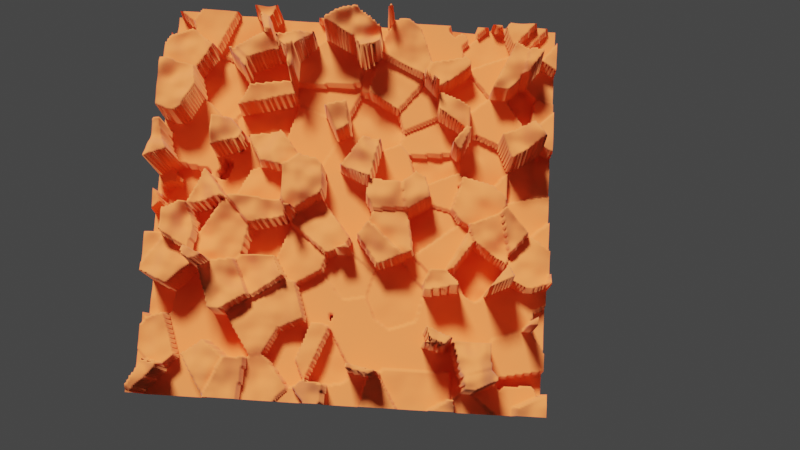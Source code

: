 # Source: GeometryNodesPractice2_October13th2023.blend  (saved by Blender 3.6.13; exported with 4.5.12 LTS)
import bpy
from mathutils import Matrix  # noqa: F401  (used for matrix-valued properties, if any)

bpy.ops.wm.read_factory_settings(use_empty=True)
scene = bpy.context.scene
scene.name = 'Scene'

# ---- collections
col_collection = bpy.data.collections.new('Collection'); scene.collection.children.link(col_collection)

# ---- materials (node trees are filled in below, after node groups)
mat_material = bpy.data.materials.new('Material')

# ---- node groups
ng_geometry_nodes = bpy.data.node_groups.new('Geometry Nodes', 'GeometryNodeTree')
_s = ng_geometry_nodes.interface.new_socket(name='Geometry', in_out='OUTPUT', socket_type='NodeSocketGeometry')
_s = ng_geometry_nodes.interface.new_socket(name='Geometry', in_out='INPUT', socket_type='NodeSocketGeometry')
ng_geometry_nodes.is_modifier = True
_N = ng_geometry_nodes.nodes; _L = ng_geometry_nodes.links
n0 = _N.new('NodeFrame'); n0.name = 'Frame'; n0.location = (320, -3)
n0.label = 'Set Minimum Values for Z'
n0.width = 1083
n1 = _N.new('NodeFrame'); n1.name = 'Frame.001'; n1.location = (-997, 12)
n1.label = 'Generate Landscape'
n1.width = 987
n2 = _N.new('GeometryNodeSetShadeSmooth'); n2.name = 'Set Shade Smooth'; n2.location = (71, -63)
n3 = _N.new('NodeGroupOutput'); n3.name = 'Group Output'; n3.location = (1673, -26)
n4 = _N.new('ShaderNodeValue'); n4.name = 'Value'; n4.location = (39, -595)
n4.outputs[0].default_value = -53.5
n5 = _N.new('ShaderNodeCombineXYZ'); n5.name = 'Combine XYZ.001'; n5.location = (733, -249)
n5.width = 112
n6 = _N.new('FunctionNodeCompare'); n6.name = 'Compare'; n6.location = (506, -348)
n6.inputs[6].default_value = (0.0, 0.0, 0.0, 0.0)
n6.inputs[7].default_value = (0.0, 0.0, 0.0, 0.0)
n7 = _N.new('GeometryNodeSwitch'); n7.name = 'Switch'; n7.location = (729, -537)
n7.input_type = 'FLOAT'
n7.inputs[1].default_value = 0.0
n8 = _N.new('ShaderNodeMath'); n8.name = 'Math'; n8.location = (294, -516)
n8.operation = 'DIVIDE'
n8.inputs[1].default_value = 1000.0
n9 = _N.new('ShaderNodeSeparateXYZ'); n9.name = 'Separate XYZ.001'; n9.location = (215, -314)
n10 = _N.new('GeometryNodeInputPosition'); n10.name = 'Position'; n10.location = (30, -376)
n10.label = 'Position'
n11 = _N.new('GeometryNodeSetPosition'); n11.name = 'Set Position.001'; n11.location = (913, -40)
n12 = _N.new('ShaderNodeTexNoise'); n12.name = 'Noise Texture'; n12.location = (30, -234)
n12.inputs[2].default_value = 5.7
n13 = _N.new('ShaderNodeCombineXYZ'); n13.name = 'Combine XYZ'; n13.location = (248, -238)
n14 = _N.new('ShaderNodeVectorMath'); n14.name = 'Vector Math.001'; n14.location = (448, -231)
n14.operation = 'MULTIPLY'
n14.inputs[1].default_value = (0.0, 0.0, 4.7)
n15 = _N.new('ShaderNodeTexVoronoi'); n15.name = 'Voronoi Texture'; n15.location = (144, -500)
n15.inputs[2].default_value = 10.0
n16 = _N.new('ShaderNodeSeparateXYZ'); n16.name = 'Separate XYZ'; n16.location = (440, -482)
n17 = _N.new('ShaderNodeVectorMath'); n17.name = 'Vector Math'; n17.location = (622, -254)
n17.operation = 'MULTIPLY'
n18 = _N.new('GeometryNodeSetPosition'); n18.name = 'Set Position'; n18.location = (817, -40)
n19 = _N.new('GeometryNodeMeshGrid'); n19.name = 'Grid'; n19.location = (-1261, -63)
n19.inputs[2].default_value = 256
n19.inputs[3].default_value = 256
n20 = _N.new('NodeGroupInput'); n20.name = 'Group Input'; n20.location = (-1525, -108)
n21 = _N.new('GeometryNodeSetMaterial'); n21.name = 'Set Material'; n21.location = (1453, -38)
n21.inputs[2].default_value = mat_material
n4.parent = n0
n5.parent = n0
n6.parent = n0
n7.parent = n0
n8.parent = n0
n9.parent = n0
n10.parent = n0
n11.parent = n0
n12.parent = n1
n13.parent = n1
n14.parent = n1
n15.parent = n1
n16.parent = n1
n17.parent = n1
n18.parent = n1
_L.new(n21.outputs[0], n3.inputs[0])
_L.new(n19.outputs[0], n18.inputs[0])
_L.new(n12.outputs[0], n13.inputs[2])
_L.new(n18.outputs[0], n2.inputs[0])
_L.new(n14.outputs[0], n17.inputs[0])
_L.new(n15.outputs[2], n16.inputs[0])
_L.new(n16.outputs[2], n17.inputs[1])
_L.new(n13.outputs[0], n14.inputs[0])
_L.new(n17.outputs[0], n18.inputs[3])
_L.new(n2.outputs[0], n11.inputs[0])
_L.new(n10.outputs[0], n9.inputs[0])
_L.new(n9.outputs[2], n7.inputs[2])
_L.new(n6.outputs[0], n7.inputs[0])
_L.new(n9.outputs[2], n6.inputs[0])
_L.new(n7.outputs[0], n5.inputs[2])
_L.new(n9.outputs[0], n5.inputs[0])
_L.new(n9.outputs[1], n5.inputs[1])
_L.new(n5.outputs[0], n11.inputs[2])
_L.new(n4.outputs[0], n8.inputs[0])
_L.new(n8.outputs[0], n6.inputs[1])
_L.new(n11.outputs[0], n21.inputs[0])
n3.is_active_output = True

# ---- material node trees
mat_material.use_nodes = True; mat_material.node_tree.nodes.clear()
_N = mat_material.node_tree.nodes; _L = mat_material.node_tree.links
n0 = _N.new('ShaderNodeBsdfPrincipled'); n0.name = 'Principled BSDF'; n0.location = (10, 300)
n0.distribution = 'GGX'
n0.subsurface_method = 'RANDOM_WALK_SKIN'
n0.inputs[0].default_value = (0.8, 0.1703, 0.04177, 1.0)
n0.inputs[2].default_value = 1.0
n0.inputs[3].default_value = 1.45
n0.inputs[24].default_value = 0.1008
n0.inputs[27].default_value = (0.0, 0.0, 0.0, 1.0)
n0.inputs[28].default_value = 1.0
n1 = _N.new('ShaderNodeOutputMaterial'); n1.name = 'Material Output'; n1.location = (300, 300)
_L.new(n0.outputs[0], n1.inputs[0])
n1.is_active_output = True

# ---- world
world_world = bpy.data.worlds.new('World'); scene.world = world_world
world_world.use_nodes = True; world_world.node_tree.nodes.clear()
_N = world_world.node_tree.nodes; _L = world_world.node_tree.links
n0 = _N.new('ShaderNodeOutputWorld'); n0.name = 'World Output'; n0.location = (300, 300)
n1 = _N.new('ShaderNodeBackground'); n1.name = 'Background'; n1.location = (10, 300)
n1.inputs[0].default_value = (0.05088, 0.05088, 0.05088, 1.0)
_L.new(n1.outputs[0], n0.inputs[0])
n0.is_active_output = True
world_world.color = (0.05088, 0.05088, 0.05088)
world_world.use_sun_shadow = False
world_world.sun_shadow_jitter_overblur = 0.0

# ---- cameras
cam_camera = bpy.data.cameras.new('Camera')
cam_camera.clip_end = 100.0
cam_camera.ortho_scale = 7.314

# ---- lights
light_light = bpy.data.lights.new('Light', 'SUN')
light_light.transmission_factor = 0.0
light_light.angle = 0.1993
light_light.energy = 6.56
light_light.shadow_soft_size = 0.1
light_light.shadow_cascade_max_distance = 1000.0

# ---- meshes
me_plane = bpy.data.meshes.new('Plane')
me_plane.from_pydata([(-1.0, -1.0, 0.0), (1.0, -1.0, 0.0), (-1.0, 1.0, 0.0), (1.0, 1.0, 0.0)], [], [(0, 1, 3, 2)])
_uv = me_plane.uv_layers.new(name='UVMap')
_uv.uv.foreach_set('vector', [0.0, 0.0, 1.0, 0.0, 1.0, 1.0, 0.0, 1.0])
me_plane.materials.append(mat_material)
me_plane.update()

# ---- objects
ob_light = bpy.data.objects.new('Light', light_light)
ob_camera_lifeisvaluable_lisv = bpy.data.objects.new('Camera_LifeIsValuable_LisV', cam_camera)
ob_plane = bpy.data.objects.new('Plane', me_plane)

# ---- transforms, parenting, visibility, modifiers, constraints
ob_light.location = (0.0, 0.0, 1.169)
ob_light.rotation_euler = (0.6503, 0.05522, 1.866)
ob_light.lock_rotations_4d = False
ob_light.empty_display_type = 'ARROWS'
ob_light.color = (0.0, 0.0, 0.0, 0.0)
ob_light.lineart.crease_threshold = 0.0
ob_camera_lifeisvaluable_lisv.location = (-0.5423, -0.1721, 2.777)
ob_camera_lifeisvaluable_lisv.rotation_euler = (0.1802, 0.006583, -1.511)
ob_camera_lifeisvaluable_lisv.lock_rotations_4d = False
ob_camera_lifeisvaluable_lisv.empty_display_type = 'ARROWS'
ob_camera_lifeisvaluable_lisv.color = (0.0, 0.0, 0.0, 0.0)
ob_camera_lifeisvaluable_lisv.display_type = 'WIRE'
ob_camera_lifeisvaluable_lisv.lineart.crease_threshold = 0.0
ob_plane.location = (0.0, 0.0, 0.0)
_m = ob_plane.modifiers.new('GeometryNodes', 'NODES')
_m.node_group = ng_geometry_nodes

# ---- collection membership
col_collection.objects.link(ob_light)
col_collection.objects.link(ob_camera_lifeisvaluable_lisv)
col_collection.objects.link(ob_plane)

# ---- scene / render settings (as saved in the file)
scene.camera = ob_camera_lifeisvaluable_lisv
scene.frame_start = 1; scene.frame_end = 250; scene.frame_set(1)
scene.render.engine = 'CYCLES'
scene.render.image_settings.file_format = 'FFMPEG'
scene.render.image_settings.color_mode = 'RGB'
scene.cycles.samples = 64
scene.cycles.sampling_pattern = 'TABULATED_SOBOL'
scene.view_settings.view_transform = 'Filmic'
bpy.context.view_layer.update()
